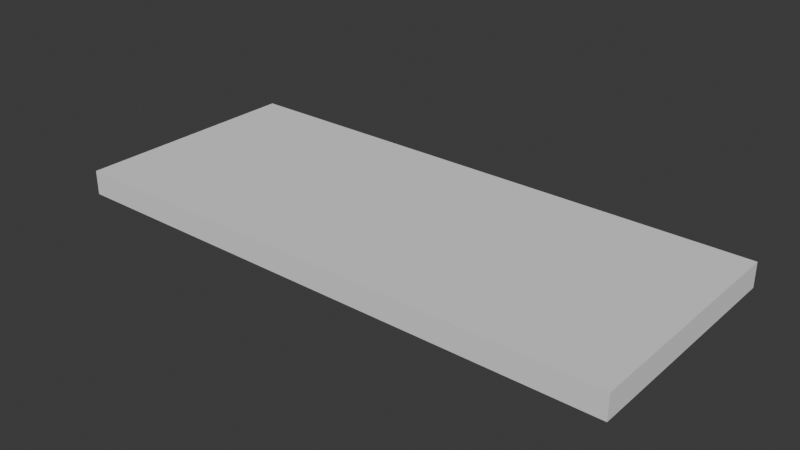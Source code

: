 # Source: Estantes.blend  (saved by Blender 4.5.91; exported with 4.5.12 LTS)
import bpy
from mathutils import Matrix  # noqa: F401  (used for matrix-valued properties, if any)

bpy.ops.wm.read_factory_settings(use_empty=True)
scene = bpy.context.scene
scene.name = 'Scene'

# ---- collections
col_collection = bpy.data.collections.new('Collection'); scene.collection.children.link(col_collection)

# ---- world
world_world = bpy.data.worlds.new('World'); scene.world = world_world
world_world.use_nodes = True; world_world.node_tree.nodes.clear()
_N = world_world.node_tree.nodes; _L = world_world.node_tree.links
n0 = _N.new('ShaderNodeOutputWorld'); n0.name = 'World Output'; n0.location = (200, 100)
n1 = _N.new('ShaderNodeBackground'); n1.name = 'Background'; n1.location = (-200, 100)
n1.inputs[0].default_value = (0.05088, 0.05088, 0.05088, 1.0)
_L.new(n1.outputs[0], n0.inputs[0])
n0.is_active_output = True
world_world.color = (0.05088, 0.05088, 0.05088)
world_world.sun_shadow_jitter_overblur = 0.0

# ---- meshes
me_cube_001 = bpy.data.meshes.new('Cube.001')
me_cube_001.from_pydata([(-1.0, -1.0, -1.0), (-1.0, -1.0, 1.0), (-1.0, 1.0, -1.0), (-1.0, 1.0, 1.0), (1.0, -1.0, -1.0), (1.0, -1.0, 1.0), (1.0, 1.0, -1.0), (1.0, 1.0, 1.0)], [], [(0, 1, 3, 2), (2, 3, 7, 6), (6, 7, 5, 4), (4, 5, 1, 0), (2, 6, 4, 0), (7, 3, 1, 5)])
_uv = me_cube_001.uv_layers.new(name='UVMap')
_uv.uv.foreach_set('vector', [0.375, 0.0, 0.625, 0.0, 0.625, 0.25, 0.375, 0.25, 0.375, 0.25, 0.625, 0.25, 0.625, 0.5, 0.375, 0.5, 0.375, 0.5, 0.625, 0.5, 0.625, 0.75, 0.375, 0.75, 0.375, 0.75, 0.625, 0.75, 0.625, 1.0, 0.375, 1.0, 0.125, 0.5, 0.375, 0.5, 0.375, 0.75, 0.125, 0.75, 0.625, 0.5, 0.875, 0.5, 0.875, 0.75, 0.625, 0.75])
me_cube_001.update()

# ---- objects
ob_empty = bpy.data.objects.new('Empty', None)
ob_cube = bpy.data.objects.new('Cube', me_cube_001)

# ---- transforms, parenting, visibility, modifiers, constraints
ob_empty.location = (-5.145, -2.883e-08, 0.2146)
ob_empty.rotation_euler = (1.571, -0.0, -0.0)
ob_empty.empty_display_type = 'IMAGE'
ob_empty.empty_display_size = 5.0
ob_empty.empty_image_depth = 'BACK'
ob_empty.show_empty_image_perspective = False
ob_empty.empty_image_side = 'FRONT'
ob_cube.location = (0.0, 0.0, 0.0)
ob_cube.scale = (2.393, 1.0, 0.1039)

# ---- collection membership
col_collection.objects.link(ob_empty)
col_collection.objects.link(ob_cube)

# ---- scene / render settings (as saved in the file)
scene.frame_start = 1; scene.frame_end = 250; scene.frame_set(1)
scene.render.engine = 'BLENDER_EEVEE_NEXT'
bpy.context.view_layer.update()

# ---- added for rendering (the .blend has no active camera and no usable light): camera, sun
cam_auto = bpy.data.cameras.new('AutoCamera')
cam_auto.lens = 50.0
cam_auto.sensor_width = 36.0
cam_auto.clip_end = 1000.0
ob_auto_camera = bpy.data.objects.new('AutoCamera', cam_auto)
scene.collection.objects.link(ob_auto_camera)
ob_auto_camera.location = (4.80296, -5.76355, 3.84237)
ob_auto_camera.rotation_euler = (1.09748, -7.21219e-08, 0.694738)
scene.camera = ob_auto_camera
light_auto_sun = bpy.data.lights.new('AutoSun', 'SUN')
light_auto_sun.energy = 3.0
light_auto_sun.angle = 0.0523599
ob_auto_sun = bpy.data.objects.new('AutoSun', light_auto_sun)
scene.collection.objects.link(ob_auto_sun)
ob_auto_sun.rotation_euler = (0.872665, 0.174533, 0.523599)
bpy.context.view_layer.update()
